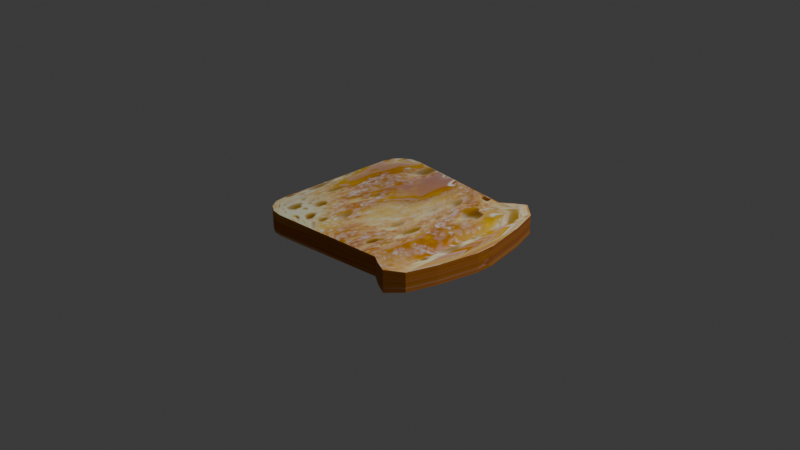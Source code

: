 # Source: tostada.blend  (saved by Blender 4.5.90; exported with 4.5.12 LTS)
import bpy
from mathutils import Matrix  # noqa: F401  (used for matrix-valued properties, if any)

bpy.ops.wm.read_factory_settings(use_empty=True)
scene = bpy.context.scene
scene.name = 'Scene'

# ---- collections
col_collection = bpy.data.collections.new('Collection'); scene.collection.children.link(col_collection)

# ---- images (referenced by path relative to the original .blend; pixels are not part of the script)
import os
ASSET_DIR = os.environ.get("B2B_ASSET_DIR", "")  # directory of the original .blend (textures are referenced by path, not embedded)
HERE = os.path.dirname(os.path.abspath(__file__))  # packed textures are extracted next to this script under _unpacked/

def load_image(name, relpath, width, height, colorspace="sRGB"):
    """Load a texture the original file referenced (path relative to the .blend, or extracted next to this script)."""
    p = next((c for c in (os.path.join(HERE, relpath), os.path.join(ASSET_DIR, relpath)) if relpath and os.path.exists(c)), "")
    if p:
        img = bpy.data.images.load(p, check_existing=True)
        img.name = name
    else:  # same state as the original file: an image datablock whose file is absent (Cycles renders it pink)
        img = bpy.data.images.new(name, width, height)
        img.source = "FILE"
        img.filepath = "//" + (relpath or name)
    img.colorspace_settings.name = colorspace
    return img
img_borde_tostada_png = load_image('borde_tostada.png', '_unpacked/borde_tostada.2cb31815.png', 105, 35, 'sRGB')
img_borde_tostada_png_001 = load_image('borde_tostada.png.001', '_unpacked/borde_tostada.2cb31815.png', 105, 35, 'Non-Color')
img_plano_tostada_png = load_image('plano_tostada.png', '_unpacked/plano_tostada.650b4b9e.png', 175, 265, 'sRGB')
img_plano_tostada_png_001 = load_image('plano_tostada.png.001', '_unpacked/plano_tostada.650b4b9e.png', 175, 265, 'Non-Color')

# ---- materials (node trees are filled in below, after node groups)
mat_borde = bpy.data.materials.new('Borde')
mat_borde.use_transparency_overlap = False
mat_borde.show_transparent_back = False
mat_borde.diffuse_color = (0.8002, 0.3687, 0.02092, 1.0)
mat_borde.roughness = 1.0
mat_plano = bpy.data.materials.new('Plano')
mat_plano.use_transparency_overlap = False
mat_plano.show_transparent_back = False
mat_plano.diffuse_color = (0.8821, 1.0, 0.9108, 1.0)
mat_plano.roughness = 0.2381

# ---- material node trees
mat_borde.use_nodes = True; mat_borde.node_tree.nodes.clear()
_N = mat_borde.node_tree.nodes; _L = mat_borde.node_tree.links
n0 = _N.new('ShaderNodeBsdfPrincipled'); n0.name = 'Principled BSDF'; n0.location = (-200, 100)
n0.inputs[2].default_value = 1.0
n1 = _N.new('ShaderNodeOutputMaterial'); n1.name = 'Material Output'; n1.location = (200, 100)
n2 = _N.new('ShaderNodeNormalMap'); n2.name = 'Normal Map'; n2.location = (-600, -600)
n2.label = 'Normal/Map'
n2.inputs[0].default_value = 0.0
n3 = _N.new('ShaderNodeTexImage'); n3.name = 'Image Texture'; n3.location = (-600, 300)
n3.image = img_borde_tostada_png
n4 = _N.new('ShaderNodeTexImage'); n4.name = 'Image Texture.001'; n4.location = (-600, -300)
n4.image = img_borde_tostada_png_001
_L.new(n0.outputs[0], n1.inputs[0])
_L.new(n2.outputs[0], n0.inputs[5])
_L.new(n3.outputs[0], n0.inputs[0])
_L.new(n4.outputs[1], n0.inputs[4])
n1.is_active_output = True
mat_plano.use_nodes = True; mat_plano.node_tree.nodes.clear()
_N = mat_plano.node_tree.nodes; _L = mat_plano.node_tree.links
n0 = _N.new('ShaderNodeBsdfPrincipled'); n0.name = 'Principled BSDF'; n0.location = (-200, 100)
n0.inputs[2].default_value = 0.2381
n1 = _N.new('ShaderNodeOutputMaterial'); n1.name = 'Material Output'; n1.location = (200, 100)
n2 = _N.new('ShaderNodeNormalMap'); n2.name = 'Normal Map'; n2.location = (-600, -600)
n2.label = 'Normal/Map'
n2.inputs[0].default_value = 0.0
n3 = _N.new('ShaderNodeTexImage'); n3.name = 'Image Texture'; n3.location = (-600, 300)
n3.image = img_plano_tostada_png
n4 = _N.new('ShaderNodeTexImage'); n4.name = 'Image Texture.001'; n4.location = (-600, -300)
n4.image = img_plano_tostada_png_001
_L.new(n0.outputs[0], n1.inputs[0])
_L.new(n2.outputs[0], n0.inputs[5])
_L.new(n3.outputs[0], n0.inputs[0])
_L.new(n4.outputs[1], n0.inputs[4])
n1.is_active_output = True

# ---- world
world_world = bpy.data.worlds.new('World'); scene.world = world_world
world_world.use_nodes = True; world_world.node_tree.nodes.clear()
_N = world_world.node_tree.nodes; _L = world_world.node_tree.links
n0 = _N.new('ShaderNodeOutputWorld'); n0.name = 'World Output'; n0.location = (200, 100)
n1 = _N.new('ShaderNodeBackground'); n1.name = 'Background'; n1.location = (-200, 100)
n1.inputs[0].default_value = (0.05088, 0.05088, 0.05088, 1.0)
_L.new(n1.outputs[0], n0.inputs[0])
n0.is_active_output = True
world_world.color = (0.05088, 0.05088, 0.05088)
world_world.sun_shadow_jitter_overblur = 0.0

# ---- cameras
cam_camera = bpy.data.cameras.new('Camera')
cam_camera.clip_end = 100.0
cam_camera.ortho_scale = 7.314

# ---- lights
light_light = bpy.data.lights.new('Light', 'POINT')
light_light.energy = 1000.0
light_light.shadow_soft_size = 0.1

# ---- meshes
me_cube_001 = bpy.data.meshes.new('Cube.001')
me_cube_001.from_pydata([(1.0, 0.8618, 0.8618), (1.0, 0.8618, -0.8618), (1.0, -0.8618, 0.8618), (1.0, -0.8618, -0.8618), (0.5821, 0.8555, -0.8555), (0.5821, -0.8555, 0.8555), (0.5821, -0.8555, -0.8555), (0.5821, 0.8555, 0.8555), (0.7039, -0.9305, -0.9305), (0.7039, 0.9305, 0.9305), (0.7039, 0.9305, -0.9305), (0.7039, -0.9305, 0.9305), (0.8402, -0.9951, -0.9951), (0.8402, 0.9951, 0.9951), (0.8402, 0.9951, -0.9951), (0.8402, -0.9951, 0.9951), (1.099, 0.5512, 0.8618), (1.099, 0.5512, -0.8618), (1.099, -0.5512, 0.8618), (1.099, -0.5512, -0.8618), (1.188, 0.1038, 0.8618), (1.188, 0.1038, -0.8618), (1.188, -0.1038, 0.8618), (1.188, -0.1038, -0.8618), (-0.6967, 0.9723, 0.9723), (-1.0, 0.6955, 1.0), (-0.8128, 0.9597, 0.9829), (-0.9112, 0.9027, 0.9919), (-0.9769, 0.8099, 0.9979), (-1.0, 0.6955, -1.0), (-0.6967, 0.9723, -0.9723), (-0.9769, 0.8099, -0.9979), (-0.9112, 0.9027, -0.9919), (-0.8128, 0.9597, -0.9829), (-1.0, -0.6955, 1.0), (-0.6967, -0.9723, 0.9723), (-0.9769, -0.8099, 0.9979), (-0.9112, -0.9027, 0.9919), (-0.8128, -0.9597, 0.9829), (-0.6967, -0.9723, -0.9723), (-1.0, -0.6955, -1.0), (-0.8128, -0.9597, -0.9829), (-0.9112, -0.9027, -0.9919), (-0.9769, -0.8099, -0.9979)], [], [(14, 1, 3, 12), (0, 2, 18, 16), (14, 13, 0, 1), (8, 11, 5, 6), (9, 7, 5, 11), (13, 9, 11, 15), (12, 15, 11, 8), (4, 7, 9, 10), (4, 10, 8, 6), (3, 2, 15, 12), (0, 13, 15, 2), (10, 9, 13, 14), (10, 14, 12, 8), (18, 19, 23, 22), (2, 3, 19, 18), (1, 0, 16, 17), (3, 1, 17, 19), (21, 20, 22, 23), (16, 18, 22, 20), (17, 16, 20, 21), (19, 17, 21, 23), (39, 35, 38, 41), (41, 38, 37, 42), (42, 37, 36, 43), (43, 36, 34, 40), (24, 30, 33, 26), (26, 33, 32, 27), (27, 32, 31, 28), (28, 31, 29, 25), (30, 24, 7, 4), (40, 34, 25, 29), (7, 24, 26, 27, 28, 25, 34, 36, 37, 38, 35, 5), (29, 31, 32, 33, 30, 4, 6, 39, 41, 42, 43, 40), (6, 5, 35, 39)])
me_cube_001.polygons.foreach_set('use_smooth', [True] * 34)
me_cube_001.polygons.foreach_set('material_index', [1, 1, 0, 0, 1, 1, 0, 0, 1, 0, 1, 0, 1, 0, 0, 0, 1, 0, 1, 0, 1, 0, 0, 0, 0, 0, 0, 0, 0, 0, 0, 1, 1, 0])
_k = set([(0, 1), (0, 2), (0, 13), (0, 16), (1, 3), (1, 14), (1, 17), (2, 3), (2, 15), (2, 18), (3, 12), (3, 19), (4, 6), (4, 7), (4, 10), (4, 30), (5, 6), (5, 7), (5, 11), (5, 35), (6, 8), (6, 39), (7, 9), (7, 24), (8, 10), (8, 11), (8, 12), (9, 10), (9, 11), (9, 13), (10, 14), (11, 15), (12, 14), (12, 15), (13, 14), (13, 15), (16, 17), (16, 20), (17, 21), (18, 19), (18, 22), (19, 23), (20, 21), (20, 22), (21, 23), (22, 23), (24, 26), (24, 30), (25, 28), (25, 29), (25, 34), (26, 27), (26, 33), (27, 28), (27, 32), (28, 31), (29, 31), (29, 40), (30, 33), (31, 32), (32, 33), (34, 36), (34, 40), (35, 38), (35, 39), (36, 37), (36, 43), (37, 38), (37, 42), (38, 41), (39, 41), (40, 43), (41, 42), (42, 43)])
me_cube_001.attributes.new('sharp_edge', 'BOOLEAN', 'EDGE').data.foreach_set('value', [ (min(e.vertices), max(e.vertices)) in _k for e in me_cube_001.edges])
_uv = me_cube_001.uv_layers.new(name='UVMap')
_uv.uv.foreach_set('vector', [0.003364, 0.1487, 0.002879, 0.07667, 1.009, 0.06421, 1.009, 0.1362, 1.007, 0.05248, -0.002131, 0.03935, -0.002131, 0.03935, 1.007, 0.05248, 0.375, 0.48, 0.625, 0.48, 0.625, 0.5, 0.375, 0.5, 0.375, 0.787, 0.625, 0.787, 0.625, 0.8022, 0.375, 0.8022, 1.012, 0.06907, 1.011, 0.09991, 0.001684, 0.08678, 0.002719, 0.05593, 1.013, 0.03457, 1.012, 0.06907, 0.002719, 0.05593, 0.003878, 0.02143, 0.375, 0.77, 0.625, 0.77, 0.625, 0.787, 0.375, 0.787, 0.375, 0.4478, 0.625, 0.4478, 0.625, 0.463, 0.375, 0.463, 0.004147, 0.2649, 0.003777, 0.2101, 1.01, 0.1976, 1.01, 0.2525, 0.375, 0.75, 0.625, 0.75, 0.625, 0.77, 0.375, 0.77, 1.014, -0.005894, 1.013, 0.03457, 0.003878, 0.02143, 0.005236, -0.01903, 0.375, 0.463, 0.625, 0.463, 0.625, 0.48, 0.375, 0.48, 0.003777, 0.2101, 0.003364, 0.1487, 1.009, 0.1362, 1.01, 0.1976, 0.625, 0.75, 0.375, 0.75, 0.375, 0.75, 0.625, 0.75, 0.625, 0.75, 0.375, 0.75, 0.375, 0.75, 0.625, 0.75, 0.375, 0.5, 0.625, 0.5, 0.625, 0.5, 0.375, 0.5, 1.009, 0.06421, 0.002879, 0.07667, 0.002879, 0.07667, 1.009, 0.06421, 0.375, 0.5, 0.625, 0.5, 0.625, 0.75, 0.375, 0.75, 1.006, 0.006648, 1.004, 0.01954, -0.0125, 0.01847, -0.02002, 0.006942, 0.375, 0.5, 0.625, 0.5, 0.625, 0.5, 0.375, 0.5, 1.009, 0.06421, 0.002879, 0.07667, 0.002879, 0.07667, 1.009, 0.06421, 0.375, 0.9621, 0.625, 0.9621, 0.625, 0.9763, 0.375, 0.9763, 0.375, 0.9763, 0.625, 0.9763, 0.624, 1.0, 0.376, 1.0, 0.376, 0.0, 0.624, 0.0, 0.6247, 0.02376, 0.3753, 0.02376, 0.3753, 0.02376, 0.6247, 0.02376, 0.625, 0.03807, 0.375, 0.03807, 0.625, 0.2879, 0.375, 0.2879, 0.375, 0.2737, 0.625, 0.2737, 0.625, 0.2737, 0.375, 0.2737, 0.376, 0.25, 0.624, 0.25, 0.624, 0.25, 0.376, 0.25, 0.3753, 0.2262, 0.6247, 0.2262, 0.6247, 0.2262, 0.3753, 0.2262, 0.375, 0.2119, 0.625, 0.2119, 0.375, 0.2879, 0.625, 0.2879, 0.625, 0.4478, 0.375, 0.4478, 0.375, 0.03807, 0.625, 0.03807, 0.625, 0.2119, 0.375, 0.2119, 1.011, 0.09991, 0.9999, 0.9271, 0.9848, 0.9563, 0.9447, 0.9806, 0.8877, 0.9964, 0.8205, 1.001, 0.1826, 1.005, 0.1158, 0.9981, 0.05984, 0.9806, 0.02149, 0.9551, 0.008358, 0.9255, 0.001684, 0.08678, 0.1621, 0.9758, 0.104, 0.9661, 0.05486, 0.9371, 0.02061, 0.8932, 0.008027, 0.8411, 0.004147, 0.2649, 1.01, 0.2525, 1.014, 0.8286, 1.002, 0.881, 0.9683, 0.9258, 0.9195, 0.956, 0.8616, 0.9671, 0.375, 0.8022, 0.625, 0.8022, 0.625, 0.9621, 0.375, 0.9621])
me_cube_001.materials.append(mat_borde)
me_cube_001.materials.append(mat_plano)
me_cube_001.update()
me_cube_001.normals_split_custom_set([tuple(v) for v in zip(*[iter([0.6405, 0.0, -0.7679, 0.6405, 0.0, -0.7679, 0.6405, 0.0, -0.7679, 0.6405, 0.0, -0.7679, 4.242e-07, 0.0, 1.0, 4.242e-07, 0.0, 1.0, 3.472e-07, 0.0, 1.0, 3.472e-07, 0.0, 1.0, 0.6405, 0.7679, 0.0, 0.6405, 0.7679, 0.0, 0.6405, 0.7679, 0.0, 0.6405, 0.7679, 0.0, -0.5239, -0.8518, 0.0, -0.5239, -0.8518, 0.0, -0.5239, -0.8518, 0.0, -0.5239, -0.8518, 0.0, -0.5239, 0.0, 0.8518, -0.5239, 0.0, 0.8518, -0.5239, 0.0, 0.8518, -0.5239, 0.0, 0.8518, -0.4288, 0.0, 0.9034, -0.4288, 0.0, 0.9034, -0.4288, 0.0, 0.9034, -0.4288, 0.0, 0.9034, -0.4288, -0.9034, 0.0, -0.4288, -0.9034, 0.0, -0.4288, -0.9034, 0.0, -0.4288, -0.9034, 0.0, -0.5239, 0.8518, 0.0, -0.5239, 0.8518, 0.0, -0.5239, 0.8518, 0.0, -0.5239, 0.8518, 0.0, -0.5239, 0.0, -0.8518, -0.5239, 0.0, -0.8518, -0.5239, 0.0, -0.8518, -0.5239, 0.0, -0.8518, 0.6405, -0.7679, 0.0, 0.6405, -0.7679, 0.0, 0.6405, -0.7679, 0.0, 0.6405, -0.7679, 0.0, 0.6405, 0.0, 0.7679, 0.6405, 0.0, 0.7679, 0.6405, 0.0, 0.7679, 0.6405, 0.0, 0.7679, -0.4288, 0.9034, 0.0, -0.4288, 0.9034, 0.0, -0.4288, 0.9034, 0.0, -0.4288, 0.9034, 0.0, -0.4288, 0.0, -0.9034, -0.4288, 0.0, -0.9034, -0.4288, 0.0, -0.9034, -0.4288, 0.0, -0.9034, 0.981, -0.1938, 0.0, 0.981, -0.1938, 0.0, 0.981, -0.1938, 0.0, 0.981, -0.1938, 0.0, 0.9524, -0.3049, 0.0, 0.9524, -0.3049, 0.0, 0.9524, -0.3049, 0.0, 0.9524, -0.3049, 0.0, 0.9524, 0.3049, 0.0, 0.9524, 0.3049, 0.0, 0.9524, 0.3049, 0.0, 0.9524, 0.3049, 0.0, 4.242e-07, 0.0, -1.0, 4.242e-07, 0.0, -1.0, 3.472e-07, 0.0, -1.0, 3.472e-07, 0.0, -1.0, 1.0, 0.0, 0.0, 1.0, 0.0, 0.0, 1.0, 0.0, 0.0, 1.0, 0.0, 0.0, 3.472e-07, 0.0, 1.0, 3.472e-07, 0.0, 1.0, -7.722e-07, 0.0, 1.0, -7.722e-07, 0.0, 1.0, 0.981, 0.1938, 0.0, 0.981, 0.1938, 0.0, 0.981, 0.1938, 0.0, 0.981, 0.1938, 0.0, 3.472e-07, 0.0, -1.0, 3.472e-07, 0.0, -1.0, -7.722e-07, 0.0, -1.0, -7.722e-07, 0.0, -1.0, -0.1078, -0.9942, 0.0, -0.1078, -0.9942, 0.0, -0.1078, -0.9942, 0.0, -0.1078, -0.9942, 0.0, -0.5015, -0.8652, -3.317e-08, -0.5015, -0.8652, -3.317e-08, -0.5015, -0.8652, -3.317e-08, -0.5015, -0.8652, -3.317e-08, -0.816, -0.5781, 0.0, -0.816, -0.5781, 0.0, -0.816, -0.5781, 0.0, -0.816, -0.5781, 0.0, -0.9803, -0.1978, -7.986e-09, -0.9803, -0.1978, -7.986e-09, -0.9803, -0.1978, -7.986e-09, -0.9803, -0.1978, -7.986e-09, -0.1078, 0.9942, 0.0, -0.1078, 0.9942, 0.0, -0.1078, 0.9942, 0.0, -0.1078, 0.9942, 0.0, -0.5015, 0.8652, 3.317e-08, -0.5015, 0.8652, 3.317e-08, -0.5015, 0.8652, 3.317e-08, -0.5015, 0.8652, 3.317e-08, -0.816, 0.5781, 0.0, -0.816, 0.5781, 0.0, -0.816, 0.5781, 0.0, -0.816, 0.5781, 0.0, -0.9803, 0.1978, 7.986e-09, -0.9803, 0.1978, 7.986e-09, -0.9803, 0.1978, 7.986e-09, -0.9803, 0.1978, 7.986e-09, 0.09094, 0.9959, 0.0, 0.09094, 0.9959, 0.0, 0.09094, 0.9959, 0.0, 0.09094, 0.9959, 0.0, -1.0, 0.0, 0.0, -1.0, 0.0, 0.0, -1.0, 0.0, 0.0, -1.0, 0.0, 0.0, 0.09094, -1.812e-08, 0.9959, 0.09094, -1.812e-08, 0.9959, 0.09094, -1.812e-08, 0.9959, 0.09094, -1.812e-08, 0.9959, 0.09094, -1.812e-08, 0.9959, 0.09094, -1.812e-08, 0.9959, 0.09094, -1.812e-08, 0.9959, 0.09094, -1.812e-08, 0.9959, 0.09094, -1.812e-08, 0.9959, 0.09094, -1.812e-08, 0.9959, 0.09094, -1.812e-08, 0.9959, 0.09094, -1.812e-08, 0.9959, 0.09094, 1.876e-08, -0.9959, 0.09094, 1.876e-08, -0.9959, 0.09094, 1.876e-08, -0.9959, 0.09094, 1.876e-08, -0.9959, 0.09094, 1.876e-08, -0.9959, 0.09094, 1.876e-08, -0.9959, 0.09094, 1.876e-08, -0.9959, 0.09094, 1.876e-08, -0.9959, 0.09094, 1.876e-08, -0.9959, 0.09094, 1.876e-08, -0.9959, 0.09094, 1.876e-08, -0.9959, 0.09094, 1.876e-08, -0.9959, 0.09094, -0.9959, 0.0, 0.09094, -0.9959, 0.0, 0.09094, -0.9959, 0.0, 0.09094, -0.9959, 0.0])] * 3)])

# ---- objects
ob_light = bpy.data.objects.new('Light', light_light)
ob_camera = bpy.data.objects.new('Camera', cam_camera)
ob_cube_001 = bpy.data.objects.new('Cube.001', me_cube_001)

# ---- transforms, parenting, visibility, modifiers, constraints
ob_light.location = (4.076, 1.005, 5.904)
ob_light.rotation_euler = (0.6503, 0.05522, 1.866)
ob_light.lock_rotations_4d = False
ob_light.empty_display_type = 'ARROWS'
ob_light.color = (0.0, 0.0, 0.0, 0.0)
ob_light.lineart.crease_threshold = 0.0
ob_camera.location = (7.359, -6.926, 4.958)
ob_camera.rotation_euler = (1.109, 0.0, 0.8149)
ob_camera.lock_rotations_4d = False
ob_camera.empty_display_type = 'ARROWS'
ob_camera.color = (0.0, 0.0, 0.0, 0.0)
ob_camera.display_type = 'WIRE'
ob_camera.lineart.crease_threshold = 0.0
ob_cube_001.location = (0.0, 0.0, 0.0)
ob_cube_001.rotation_euler = (-1.629e-07, 0.0, 0.0)
ob_cube_001.scale = (1.0, 1.0, 0.1211)
ob_cube_001.color = (0.8, 0.8, 0.8, 1.0)

# ---- collection membership
col_collection.objects.link(ob_light)
col_collection.objects.link(ob_camera)
col_collection.objects.link(ob_cube_001)

# ---- scene / render settings (as saved in the file)
scene.camera = ob_camera
scene.frame_start = 1; scene.frame_end = 250; scene.frame_set(1)
scene.render.engine = 'BLENDER_EEVEE_NEXT'
bpy.context.view_layer.update()
